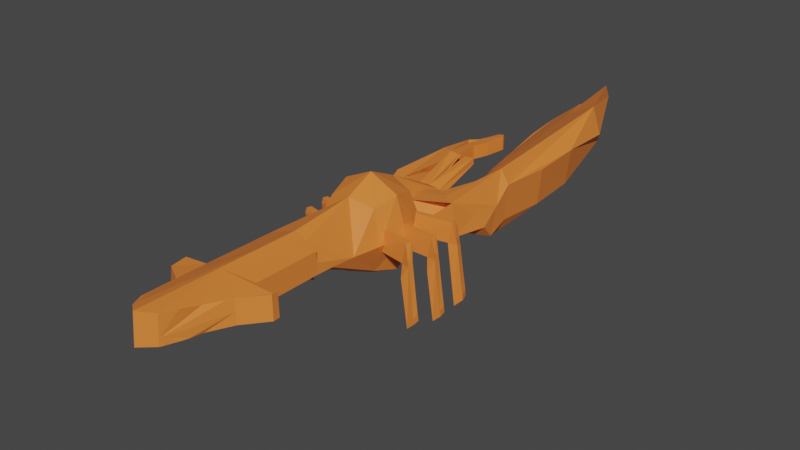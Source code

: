 # Source: pistol_shrimp.blend  (saved by Blender 3.6.13; exported with 4.5.12 LTS)
import bpy
from mathutils import Matrix  # noqa: F401  (used for matrix-valued properties, if any)

bpy.ops.wm.read_factory_settings(use_empty=True)
scene = bpy.context.scene
scene.name = 'Scene'

# ---- collections
col_collection = bpy.data.collections.new('Collection'); scene.collection.children.link(col_collection)

# ---- materials (node trees are filled in below, after node groups)
mat_material = bpy.data.materials.new('Material')
mat_material.alpha_threshold = 0.0
mat_material.use_transparent_shadow = False
mat_material.roughness = 0.5
mat_material.line_color = (0.0, 0.0, 0.0, 1.0)

# ---- material node trees
mat_material.use_nodes = True; mat_material.node_tree.nodes.clear()
_N = mat_material.node_tree.nodes; _L = mat_material.node_tree.links
n0 = _N.new('ShaderNodeOutputMaterial'); n0.name = 'Material Output'; n0.location = (300, 300)
n1 = _N.new('ShaderNodeBsdfPrincipled'); n1.name = 'Principled BSDF'; n1.location = (10, 300)
n1.distribution = 'GGX'
n1.subsurface_method = 'RANDOM_WALK_SKIN'
n1.inputs[3].default_value = 1.45
n1.inputs[27].default_value = (0.0, 0.0, 0.0, 1.0)
n1.inputs[28].default_value = 1.0
n2 = _N.new('ShaderNodeRGB'); n2.name = 'RGB'; n2.location = (-280, 280)
n2.outputs[0].default_value = (0.8276, 0.2157, 0.03693, 1.0)
_L.new(n1.outputs[0], n0.inputs[0])
_L.new(n2.outputs[0], n1.inputs[0])
n0.is_active_output = True

# ---- world
world_world = bpy.data.worlds.new('World'); scene.world = world_world
world_world.use_nodes = True; world_world.node_tree.nodes.clear()
_N = world_world.node_tree.nodes; _L = world_world.node_tree.links
n0 = _N.new('ShaderNodeOutputWorld'); n0.name = 'World Output'; n0.location = (300, 300)
n1 = _N.new('ShaderNodeBackground'); n1.name = 'Background'; n1.location = (10, 300)
n1.inputs[0].default_value = (0.05088, 0.05088, 0.05088, 1.0)
_L.new(n1.outputs[0], n0.inputs[0])
n0.is_active_output = True
world_world.color = (0.05088, 0.05088, 0.05088)
world_world.use_sun_shadow = False
world_world.sun_shadow_jitter_overblur = 0.0

# ---- meshes
me_cube = bpy.data.meshes.new('Cube')
me_cube.from_pydata([(0.3647, 0.05744, 0.3128), (0.3647, 0.05744, -0.2234), (0.3647, 0.4865, 0.3128), (0.3647, 0.4865, -0.2234), (0.1502, 0.5335, -0.2821), (0.4117, 0.272, -0.2821), (0.4117, 0.01043, 0.04472), (0.4495, 0.5335, 0.04472), (0.1502, 0.01043, 0.3715), (0.1502, 0.5335, 0.3715), (0.4117, 0.272, 0.3715), (0.1502, 0.01043, -0.2821), (0.1502, 0.272, 0.4948), (0.1502, 1.034, 0.04472), (0.1502, 0.272, -0.4054), (0.1502, -0.08822, 0.04472), (0.5103, 0.272, 0.04472), (0.7583, 1.133, 0.06573), (0.3188, 1.003, 0.04472), (0.2769, 1.019, 0.04472), (0.1502, 1.01, 0.117), (0.258, 1.01, 0.1025), (0.1793, 1.459, 0.2313), (0.173, 1.483, 0.227), (0.2707, 1.468, 0.1827), (0.2702, 1.459, 0.2425), (0.3647, 0.4865, 0.3128), (0.3647, 0.4865, -0.2234), (0.3647, 0.05744, 0.3128), (0.3647, 0.05744, -0.2234), (0.1502, 0.01043, -0.2821), (0.4117, 0.5335, 0.04472), (0.4658, 0.01043, 0.04472), (0.1502, 0.5335, 0.3715), (0.1502, 0.01043, 0.3715), (0.1502, 0.5335, -0.2821), (0.1502, -0.5924, 0.04472), (0.1502, 0.6321, 0.04472), (0.4242, -0.2439, 0.04472), (0.403, -0.4591, 0.04472), (0.3964, -0.602, 0.04472), (0.1502, -0.5684, 0.3125), (0.3774, -0.5936, 0.2273), (-0.06435, 0.05744, 0.3128), (-0.06435, 0.05744, -0.2234), (-0.06435, 0.4865, 0.3128), (-0.06435, 0.4865, -0.2234), (-0.1114, 0.272, -0.2821), (-0.1114, 0.01043, 0.04472), (-0.1492, 0.5335, 0.04472), (-0.1114, 0.272, 0.3715), (-0.21, 0.272, 0.04472), (-0.1158, 0.7878, 0.04472), (-0.01849, 1.003, 0.04472), (0.02342, 1.019, 0.04472), (0.04236, 1.01, 0.1025), (0.121, 1.459, 0.2313), (0.1273, 1.483, 0.227), (0.02961, 1.468, 0.1827), (0.03009, 1.459, 0.2425), (-0.06435, 0.4865, 0.3128), (-0.06435, 0.4865, -0.2234), (-0.06435, 0.05744, 0.3128), (-0.06435, 0.05744, -0.2234), (-0.1114, 0.5335, 0.04472), (-0.1917, 0.01043, 0.04472), (-0.1419, -0.2439, 0.04472), (-0.1357, -0.4591, 0.04472), (-0.1314, -0.5802, 0.04472), (-0.1125, -0.5717, 0.2092), (0.1489, -2.077, 0.05155), (0.4067, -1.232, 0.05155), (0.1489, -2.053, 0.3194), (0.3878, -1.224, 0.2341), (-0.1288, -1.222, 0.05155), (-0.1098, -1.214, 0.216), (0.3238, -1.786, 0.2768), (0.3333, -1.802, 0.05155), (-0.04512, -1.864, 0.05155), (-0.03565, -1.848, 0.2677), (0.2695, -1.968, 0.05155), (0.2648, -1.948, 0.2981), (0.04016, -1.997, 0.05155), (0.0449, -1.977, 0.2935), (0.3972, -1.228, 0.1428), (0.35, -1.653, 0.2554), (0.3642, -1.665, 0.05155), (0.3014, -1.885, 0.05155), (0.2943, -1.867, 0.2874), (0.2671, -1.958, 0.1748), (0.3925, -1.226, 0.1885), (0.3369, -1.719, 0.2661), (0.3488, -1.734, 0.05155), (0.2854, -1.927, 0.05155), (0.2795, -1.908, 0.2927), (0.2659, -1.953, 0.2364), (0.402, -1.23, 0.0972), (0.5939, -1.197, 0.2448), (0.6105, -1.207, 0.05155), (0.3174, -1.844, 0.05155), (0.3091, -1.827, 0.2821), (0.2683, -1.963, 0.1132), (0.4673, -1.201, 0.2395), (0.485, -1.21, 0.05155), (0.6012, -1.259, 0.2501), (0.6165, -1.27, 0.05155), (0.4455, -1.453, 0.2528), (0.4602, -1.465, 0.05155), (0.2733, -0.5972, 0.04472), (0.3869, -0.5978, 0.136), (0.2638, -0.581, 0.2699), (0.2092, -2.023, 0.05155), (0.3901, -1.225, 0.2113), (0.2068, -2.001, 0.3087), (0.1496, -1.311, 0.316), (0.3826, -0.9085, 0.2307), (0.4015, -0.917, 0.04814), (0.1496, -1.335, 0.04814), (0.3304, -1.753, 0.2714), (0.341, -1.768, 0.05155), (0.2775, -1.948, 0.05155), (0.2721, -1.928, 0.2954), (0.2653, -1.951, 0.2672), (0.3996, -1.229, 0.12), (0.3977, -1.553, 0.2541), (0.4122, -1.565, 0.05155), (0.3094, -1.865, 0.05155), (0.3017, -1.847, 0.2847), (0.2677, -1.961, 0.144), (0.3949, -1.227, 0.1657), (0.3435, -1.686, 0.2608), (0.3565, -1.699, 0.05155), (0.2934, -1.906, 0.05155), (0.2869, -1.888, 0.2901), (0.2665, -1.956, 0.2056), (0.4043, -1.231, 0.07438), (0.5306, -1.199, 0.2421), (0.5478, -1.209, 0.05155), (0.3253, -1.823, 0.05155), (0.3165, -1.806, 0.2794), (0.2689, -1.966, 0.08237), (0.6022, -1.202, 0.1482), (0.4275, -1.212, 0.2368), (0.4459, -1.221, 0.05155), (0.4762, -1.205, 0.1455), (0.5975, -1.228, 0.2474), (0.6135, -1.239, 0.05155), (0.6088, -1.264, 0.1508), (0.5233, -1.356, 0.2514), (0.5384, -1.367, 0.05155), (0.4528, -1.459, 0.1522), (0.5308, -1.362, 0.1515), (0.5392, -1.204, 0.1468), (0.6055, -1.233, 0.1495), (0.207, -0.5747, 0.2912), (0.1779, -2.027, 0.314), (0.1499, -0.9396, 0.3142), (0.3852, -1.066, 0.2324), (0.3271, -1.769, 0.2741), (0.2684, -1.938, 0.2967), (0.3739, -1.603, 0.2548), (0.298, -1.857, 0.2861), (0.3402, -1.703, 0.2634), (0.2832, -1.898, 0.2914), (0.5623, -1.198, 0.2435), (0.3128, -1.817, 0.2807), (0.4474, -1.206, 0.2381), (0.5993, -1.243, 0.2488), (0.4844, -1.404, 0.2521), (0.3206, -0.5873, 0.2486), (0.2358, -1.975, 0.3034), (0.1492, -1.682, 0.3177), (0.38, -0.7511, 0.229), (0.3337, -1.736, 0.2688), (0.2758, -1.918, 0.2941), (0.4216, -1.503, 0.2534), (0.3054, -1.837, 0.2834), (0.3467, -1.669, 0.2581), (0.2906, -1.877, 0.2887), (0.499, -1.2, 0.2408), (0.3202, -1.796, 0.2781), (0.4076, -1.218, 0.2355), (0.5957, -1.212, 0.2461), (0.5622, -1.307, 0.2508), (-0.08887, -1.529, 0.05155), (-0.07467, -1.517, 0.2418), (-0.1193, -1.218, 0.1338), (-0.067, -1.775, 0.05155), (-0.05516, -1.76, 0.2548), (-0.04039, -1.856, 0.1596), (-0.2971, -1.264, 0.05155), (-0.2806, -1.254, 0.2289), (-0.08177, -1.523, 0.1467), (-0.06108, -1.767, 0.1532), (-0.2889, -1.259, 0.1402), (-0.261, -1.429, 0.05155), (-0.2456, -1.418, 0.2354), (-0.293, -1.261, 0.0959), (-0.2847, -1.256, 0.1846), (-0.2533, -1.424, 0.1435), (0.3444, 0.9463, 0.04472), (0.4233, 0.7335, 0.04472), (0.1906, 0.7356, -0.1333), (0.3369, 0.5961, -0.1336), (0.3063, 0.5538, 0.1949), (0.2698, 0.709, 0.1875), (0.2478, 0.8279, 0.1747), (0.6864, 0.9308, 0.04405), (0.3838, 1.042, 0.04405), (0.4029, 0.7818, -0.134), (0.6048, 0.7702, -0.1343), (0.6088, 0.7182, 0.1942), (0.4805, 0.8128, 0.1869), (0.3867, 0.8892, 0.174), (0.8478, 2.574, 0.2576), (0.399, 1.321, -0.2507), (0.4271, 1.024, 0.1053), (0.7235, 1.016, -0.1029), (0.7294, 1.211, 0.3599), (0.541, 1.269, 0.1979), (0.4033, 1.31, 0.06411), (0.7446, 1.27, -0.1216), (0.6697, 1.294, -0.2584), (0.38, 1.343, -0.2516), (0.4153, 1.047, -0.02716), (0.7049, 1.137, -0.2353), (0.7946, 1.234, 0.2274), (0.8175, 2.087, -0.05768), (0.3854, 1.333, -0.06834), (0.7466, 2.607, 0.4877), (0.4547, 2.696, 0.3258), (0.2413, 2.76, 0.192), (0.7575, 2.709, 0.13), (0.6541, 2.78, 0.09406), (0.3183, 2.842, 0.04419), (0.4814, 2.731, 0.1933), (0.2136, 2.796, 0.05952), (0.8813, 2.041, 0.2914), (0.8194, 1.647, -0.08964), (0.8763, 1.607, 0.2594), (0.274, 2.064, -0.004412), (0.2968, 2.035, 0.128), (0.267, 2.078, -0.1877), (0.3169, 1.699, -0.03638), (0.3827, 1.338, -0.16), (0.3944, 1.322, -0.002117), (0.2527, 2.398, 0.16), (0.2093, 2.804, -0.03212), (0.2274, 2.778, 0.1257), (0.2197, 2.445, -0.1557), (0.2274, 2.43, 0.02755), (0.3372, 1.673, 0.09607), (0.3106, 1.711, -0.2196), (0.2705, 2.071, -0.09605), (0.2854, 2.05, 0.06181), (0.327, 1.686, 0.02985), (0.3138, 1.705, -0.128), (0.2235, 2.437, -0.06408), (0.24, 2.414, 0.09378), (0.5612, 3.201, 0.3705), (0.5729, 3.116, 0.503), (0.5309, 3.017, 0.341), (0.5175, 3.059, 0.2085), (0.425, 2.922, 0.3417), (0.422, 3.099, 0.2079), (0.4543, 2.928, 0.2092), (0.4396, 3.14, 0.07545), (0.4308, 3.119, 0.1417), (-0.1351, 0.6406, 0.04472), (-0.1194, 0.7602, 0.04472), (-0.03658, 0.7768, 0.09044), (-0.06309, 0.645, 0.1033), (-0.09474, 0.6482, -0.07129), (-0.06074, 0.7693, -0.03147), (-0.2185, 1.124, 0.07025), (-0.1065, 1.079, 0.07025), (-0.1109, 0.9944, 0.116), (-0.2321, 1.053, 0.1289), (-0.2212, 1.083, -0.04577), (-0.1122, 1.02, -0.005946), (-0.1312, 1.551, -0.008349), (0.03472, 1.534, 0.09015), (0.03392, 1.541, 0.1818), (-0.1689, 1.649, 0.1609), (-0.1494, 1.644, -0.02255), (0.03255, 1.545, 0.05124), (-0.06868, 1.595, 0.1712), (-0.05552, 1.593, 0.01552), (-0.1505, 1.962, 0.1356), (-0.2066, 1.987, 0.0659), (-0.1964, 1.988, -0.02488), (-0.1439, 1.964, 0.06262), (-0.06523, 2.071, 0.128), (-0.08534, 2.106, 0.1234), (-0.08092, 2.104, 0.04131), (-0.06217, 2.071, 0.05834), (-0.009909, 2.105, 0.1352), (0.02229, 2.129, 0.1306), (0.02075, 2.125, 0.04849), (-0.01015, 2.102, 0.06552), (-0.03679, 1.819, 0.01802), (0.03592, 1.787, 0.05375), (0.03756, 1.782, 0.1843), (-0.04702, 1.819, 0.1737), (-0.002015, 1.96, 0.02135), (0.08812, 1.927, 0.05707), (0.09016, 1.922, 0.1876), (-0.01469, 1.959, 0.1771), (0.06843, 2.141, 0.03043), (0.1317, 2.108, 0.06615), (0.1332, 2.103, 0.1967), (0.05953, 2.141, 0.1861), (0.09631, 2.148, 0.03319), (0.1217, 2.135, 0.06892), (0.1222, 2.133, 0.1995), (0.09274, 2.148, 0.1889), (-0.1655, 0.4632, 0.04472), (-0.176, 0.4184, 0.04472), (-0.1337, 0.423, -0.0706), (-0.1187, 0.4692, -0.08243), (-0.1508, 0.4642, 0.093), (-0.1607, 0.4185, 0.09539), (-0.4083, 0.6816, 0.04102), (-0.4391, 0.6473, 0.04102), (-0.3998, 0.631, -0.0743), (-0.3644, 0.6642, -0.08613), (-0.3949, 0.6753, 0.0893), (-0.4256, 0.64, 0.09169), (-0.4236, 0.7365, -0.08108), (-0.4532, 0.7022, -0.09628), (-0.3992, 0.6859, -0.1881), (-0.3634, 0.7192, -0.1821), (-0.4174, 0.7302, -0.02788), (-0.4473, 0.6949, -0.04074), (-0.4728, 0.7599, -0.5609), (-0.5025, 0.7261, -0.5415), (-0.4484, 0.6874, -0.6053), (-0.4127, 0.7178, -0.6316), (-0.4666, 0.7687, -0.509), (-0.4966, 0.7348, -0.4866), (-0.08576, 0.2586, 0.04472), (-0.07384, 0.2141, 0.04472), (-0.0387, 0.2381, -0.0706), (-0.04724, 0.2859, -0.08243), (-0.07315, 0.2664, 0.093), (-0.06038, 0.2214, 0.09539), (-0.4137, 0.2923, 0.04102), (-0.3714, 0.2964, -0.0743), (-0.3558, 0.3424, -0.08613), (-0.3879, 0.3378, 0.0893), (-0.3984, 0.2922, 0.09169), (-0.442, 0.3783, -0.08108), (-0.452, 0.3341, -0.09628), (-0.3967, 0.3451, -0.1881), (-0.3808, 0.3913, -0.1821), (-0.4336, 0.3757, -0.02788), (-0.4434, 0.3304, -0.04074), (-0.4965, 0.3757, -0.5609), (-0.5068, 0.332, -0.5415), (-0.4409, 0.3232, -0.6053), (-0.4236, 0.3669, -0.6316), (-0.4952, 0.3864, -0.509), (-0.5056, 0.3424, -0.4866), (-0.08154, 0.06033, 0.02968), (-0.06963, 0.01582, 0.02968), (-0.03449, 0.03977, -0.08565), (-0.04303, 0.08758, -0.09747), (-0.06893, 0.06811, 0.07795), (-0.05616, 0.02313, 0.08034), (-0.4095, 0.09398, 0.02598), (-0.3672, 0.09806, -0.08935), (-0.3516, 0.1441, -0.1012), (-0.3837, 0.1395, 0.07425), (-0.3942, 0.09391, 0.07664), (-0.4378, 0.18, -0.09613), (-0.4478, 0.1358, -0.1113), (-0.3925, 0.1468, -0.2032), (-0.3766, 0.193, -0.1971), (-0.4294, 0.1774, -0.04293), (-0.4392, 0.1321, -0.05578), (-0.4923, 0.1774, -0.5759), (-0.5026, 0.1337, -0.5565), (-0.4366, 0.1249, -0.6203), (-0.4194, 0.1686, -0.6467), (-0.491, 0.1881, -0.524), (-0.5014, 0.1441, -0.5017), (0.4864, 0.4385, 0.1262), (0.458, 0.4748, 0.1262), (0.4351, 0.439, 0.01087), (0.4616, 0.3984, -0.0009558), (0.4778, 0.4264, 0.1745), (0.4485, 0.4628, 0.1769), (0.8013, 0.536, 0.1225), (0.764, 0.5156, 0.007167), (0.7677, 0.4672, -0.004655), (0.7954, 0.484, 0.1708), (0.7872, 0.53, 0.1732), (0.8611, 0.4679, 0.0003902), (0.853, 0.5125, -0.01481), (0.8064, 0.4807, -0.1067), (0.8098, 0.4319, -0.1006), (0.8523, 0.467, 0.05359), (0.8436, 0.5125, 0.04073), (0.9102, 0.4916, -0.4794), (0.9025, 0.5359, -0.46), (0.8384, 0.5181, -0.5238), (0.8396, 0.4712, -0.5501), (0.9132, 0.4812, -0.4275), (0.9056, 0.5258, -0.4051), (0.4571, 0.2779, 0.08238), (0.4369, 0.3193, 0.08238), (0.407, 0.289, -0.03295), (0.4246, 0.2437, -0.04477), (0.4463, 0.2678, 0.1307), (0.4251, 0.3095, 0.133), (0.7854, 0.308, 0.07868), (0.7447, 0.2958, -0.03665), (0.7383, 0.2477, -0.04847), (0.7689, 0.2584, 0.127), (0.7704, 0.3051, 0.1293), (0.8298, 0.229, -0.04343), (0.8311, 0.2743, -0.05863), (0.7789, 0.2528, -0.1505), (0.7722, 0.2044, -0.1444), (0.821, 0.23, 0.009773), (0.8219, 0.2762, -0.003083), (0.8827, 0.242, -0.5232), (0.8844, 0.2869, -0.5038), (0.818, 0.2828, -0.5676), (0.8095, 0.2367, -0.594), (0.8835, 0.2313, -0.4713), (0.8853, 0.2765, -0.449), (0.4059, 0.09524, 0.1026), (0.3928, 0.1394, 0.1026), (0.3583, 0.1145, -0.01273), (0.3682, 0.06697, -0.02456), (0.3935, 0.08713, 0.1509), (0.3796, 0.1318, 0.1533), (0.7347, 0.07033, 0.09889), (0.6925, 0.06513, -0.01643), (0.6781, 0.01872, -0.02825), (0.7101, 0.02416, 0.1472), (0.7193, 0.07, 0.1496), (0.7653, -0.01492, -0.02321), (0.7741, 0.02957, -0.03841), (0.719, 0.01707, -0.1303), (0.7044, -0.02955, -0.1242), (0.7568, -0.01249, 0.02999), (0.7654, 0.03298, 0.01713), (0.8196, -0.01087, -0.503), (0.8288, 0.03309, -0.4836), (0.7626, 0.04011, -0.5474), (0.7465, -0.003971, -0.5737), (0.8186, -0.02161, -0.4511), (0.8279, 0.02267, -0.4287)], [(343, 340), (340, 344), (366, 363), (363, 367), (389, 386), (386, 390), (412, 409), (409, 413), (435, 432), (432, 436)], [(0, 10, 12, 8), (10, 2, 9, 12), (21, 19, 24, 25), (4, 13, 19, 18, 200, 202, 203, 201, 7, 3), (3, 5, 14, 4), (5, 1, 11, 14), (1, 6, 15, 11), (6, 0, 8, 15), (3, 7, 16, 5), (7, 2, 10, 16), (16, 10, 0, 6), (5, 16, 6, 1), (19, 21, 20, 9, 2, 7, 201, 204, 205, 206, 200, 18), (23, 22, 25, 24), (13, 20, 22, 23), (20, 21, 25, 22), (19, 13, 23, 24), (26, 33, 12, 10), (10, 12, 34, 28), (30, 29, 32, 38, 39, 40, 108, 36), (29, 30, 14, 5), (5, 14, 35, 27), (27, 35, 37, 31), (31, 37, 33, 26), (29, 5, 16, 32), (32, 16, 10, 28), (16, 31, 26, 10), (5, 27, 31, 16), (109, 110, 169, 42), (43, 8, 12, 50), (50, 12, 9, 45), (55, 59, 58, 54), (4, 46, 49, 268, 272, 273, 269, 52, 53, 54, 13), (46, 4, 14, 47), (47, 14, 11, 44), (44, 11, 15, 48), (48, 15, 8, 43), (46, 47, 51, 317, 318, 319, 316, 49), (49, 316, 320, 321, 317, 51, 50, 45), (51, 48, 43, 50), (47, 44, 48, 51), (54, 53, 52, 269, 270, 271, 268, 49, 45, 9, 20, 55), (57, 58, 59, 56), (13, 57, 56, 20), (20, 56, 59, 55), (54, 58, 57, 13), (60, 50, 12, 33), (50, 62, 34, 12), (40, 109, 42, 172, 115, 157, 73, 112, 90, 129, 84, 123, 96, 135, 71, 116), (30, 36, 68, 67, 66, 65, 63), (63, 47, 14, 30), (47, 61, 35, 14), (61, 64, 37, 35), (64, 60, 33, 37), (63, 65, 51, 47), (65, 62, 50, 51), (51, 50, 60, 64), (47, 51, 64, 61), (68, 69, 41, 34, 62, 65, 66, 67), (41, 69, 75, 191, 196, 185, 188, 79, 83, 72, 171, 114, 156), (194, 186, 74, 190, 197), (153, 146, 98, 141), (36, 108, 40, 116, 71, 143, 103, 137, 98, 146, 105, 149, 107, 125, 86, 131, 92, 119, 77, 138, 99, 126, 87, 132, 93, 120, 80, 111, 70, 117), (68, 36, 117, 70, 82, 78, 187, 184, 195, 190, 74), (42, 169, 110, 154, 41, 156, 114, 171, 72, 155, 113, 170, 81, 159, 121, 174, 94, 163, 133, 178, 88, 161, 127, 176, 100, 165, 139, 180, 76, 158, 118, 173, 91, 162, 130, 177, 85, 160, 124, 175, 106, 168, 148, 183, 104, 167, 145, 182, 97, 164, 136, 179, 102, 166, 142, 181, 73, 157, 115, 172), (69, 68, 74, 186, 75), (83, 79, 189, 78, 82), (72, 83, 82, 70), (72, 70, 111, 80, 140, 101, 128, 89, 134, 95, 122, 81, 170, 113, 155), (152, 137, 103, 144), (102, 144, 103, 143, 71, 135, 96, 123, 84, 129, 90, 112, 73, 181, 142, 166), (151, 149, 105, 147), (81, 122, 95, 134, 89, 128, 101, 140, 80, 120, 93, 132, 87, 126, 99, 138, 77, 119, 92, 131, 86, 125, 107, 150, 106, 175, 124, 160, 85, 177, 130, 162, 91, 173, 118, 158, 76, 180, 139, 165, 100, 176, 127, 161, 88, 178, 133, 163, 94, 174, 121, 159), (148, 151, 147, 104, 183), (106, 150, 151, 148, 168), (150, 107, 149, 151), (136, 152, 144, 102, 179), (97, 141, 152, 136, 164), (141, 98, 137, 152), (145, 153, 141, 97, 182), (104, 147, 153, 145, 167), (147, 105, 146, 153), (40, 39, 38, 32, 28, 34, 41, 154, 110, 109), (193, 192, 184, 187), (189, 193, 187, 78), (79, 188, 193, 189), (188, 185, 192, 193), (199, 194, 197), (196, 191, 198), (191, 75, 186, 194, 198), (196, 198, 199), (199, 198, 194), (185, 196, 199, 192), (199, 197, 195), (195, 197, 190), (192, 199, 195, 184), (212, 211, 218, 219), (205, 204, 211, 212), (200, 206, 213, 208), (208, 213, 220, 215), (201, 203, 210, 207), (202, 200, 208, 209), (206, 205, 212, 213), (204, 201, 207, 211), (203, 202, 209, 210), (217, 216, 224, 225), (218, 17, 221, 226), (207, 210, 217, 17), (209, 208, 215, 216), (213, 212, 219, 220), (211, 207, 17, 218), (210, 209, 216, 217), (221, 225, 224, 223, 222), (237, 227, 232, 214), (244, 245, 228), (221, 222, 233, 232, 227, 238), (17, 217, 225, 221), (216, 215, 223, 224), (258, 246, 231, 248), (203, 210, 207, 211, 7), (211, 207, 210, 203, 7, 204), (224, 209, 210, 217, 225), (234, 247, 236, 235, 214, 232, 233), (214, 235, 262, 259), (236, 248, 267, 266), (219, 218, 229, 230), (222, 223, 252, 242, 249, 234, 233), (257, 250, 236, 247), (218, 226, 239, 237, 214, 229), (220, 219, 230, 231, 246, 241, 251), (239, 238, 227, 237), (226, 221, 238, 239), (256, 243, 240, 253), (255, 251, 241, 254), (243, 255, 254, 240), (228, 245, 255, 243), (245, 220, 251, 255), (252, 256, 253, 242), (223, 244, 256, 252), (244, 228, 243, 256), (249, 257, 247, 234), (242, 253, 257, 249), (253, 240, 250, 257), (250, 258, 248, 236), (240, 254, 258, 250), (254, 241, 246, 258), (215, 220, 245, 244, 223), (261, 260, 259, 262), (229, 214, 259, 260), (230, 229, 260, 261), (235, 230, 261, 262), (264, 263, 265, 266, 267), (235, 236, 266, 265), (248, 231, 264, 267), (230, 235, 265, 263), (231, 230, 263, 264), (278, 274, 280, 284), (269, 273, 279, 275), (270, 269, 275, 276), (275, 279, 285, 281), (272, 268, 274, 278), (271, 270, 276, 277), (273, 272, 278, 279), (268, 271, 277, 274), (280, 283, 286, 282, 281), (281, 285, 287, 284, 280), (277, 276, 282, 286, 283), (279, 278, 284, 287, 285), (274, 277, 283, 280), (276, 275, 281, 282), (277, 283, 280, 284, 278), (279, 275, 276, 270, 273), (282, 276, 279, 285), (279, 276, 282, 281, 285), (287, 286, 303, 300), (283, 284, 280), (285, 281, 282), (291, 290, 294, 295), (287, 284, 290, 291), (284, 283, 289, 290), (286, 287, 291, 288), (283, 286, 288, 289), (292, 295, 299, 296), (289, 288, 292, 293), (288, 291, 295, 292), (290, 289, 293, 294), (296, 299, 298, 297), (294, 293, 297, 298), (295, 294, 298, 299), (293, 292, 296, 297), (300, 303, 307, 304), (286, 282, 302, 303), (282, 285, 301, 302), (285, 287, 300, 301), (307, 306, 310, 311), (302, 301, 305, 306), (303, 302, 306, 307), (301, 300, 304, 305), (308, 311, 315, 312), (305, 304, 308, 309), (304, 307, 311, 308), (306, 305, 309, 310), (314, 313, 312, 315), (310, 309, 313, 314), (311, 310, 314, 315), (309, 308, 312, 313), (322, 325, 331, 328), (318, 317, 323, 324), (316, 319, 325, 322), (323, 327, 333, 329), (320, 316, 322, 326), (321, 320, 326, 327), (319, 318, 324, 325), (317, 321, 327, 323), (328, 331, 337, 334), (329, 333, 339, 335), (324, 323, 329, 330), (326, 322, 328, 332), (327, 326, 332, 333), (325, 324, 330, 331), (334, 337, 336, 335), (335, 339, 338, 334), (330, 329, 335, 336), (332, 328, 334, 338), (333, 332, 338, 339), (331, 330, 336, 337), (342, 341, 346, 347), (346, 350, 356, 352), (345, 344, 349, 350), (343, 342, 347, 348), (341, 345, 350, 346), (351, 354, 360, 357), (352, 356, 362, 358), (347, 346, 352, 353), (350, 349, 355, 356), (348, 347, 353, 354), (357, 360, 359, 358), (358, 362, 361, 357), (353, 352, 358, 359), (355, 351, 357, 361), (356, 355, 361, 362), (354, 353, 359, 360), (365, 364, 369, 370), (369, 373, 379, 375), (368, 367, 372, 373), (366, 365, 370, 371), (364, 368, 373, 369), (374, 377, 383, 380), (375, 379, 385, 381), (370, 369, 375, 376), (373, 372, 378, 379), (371, 370, 376, 377), (380, 383, 382, 381), (381, 385, 384, 380), (376, 375, 381, 382), (378, 374, 380, 384), (379, 378, 384, 385), (377, 376, 382, 383), (388, 387, 392, 393), (392, 396, 402, 398), (391, 390, 395, 396), (389, 388, 393, 394), (387, 391, 396, 392), (397, 400, 406, 403), (398, 402, 408, 404), (393, 392, 398, 399), (396, 395, 401, 402), (394, 393, 399, 400), (403, 406, 405, 404), (404, 408, 407, 403), (399, 398, 404, 405), (401, 397, 403, 407), (402, 401, 407, 408), (400, 399, 405, 406), (411, 410, 415, 416), (415, 419, 425, 421), (414, 413, 418, 419), (412, 411, 416, 417), (410, 414, 419, 415), (420, 423, 429, 426), (421, 425, 431, 427), (416, 415, 421, 422), (419, 418, 424, 425), (417, 416, 422, 423), (426, 429, 428, 427), (427, 431, 430, 426), (422, 421, 427, 428), (424, 420, 426, 430), (425, 424, 430, 431), (423, 422, 428, 429), (434, 433, 438, 439), (438, 442, 448, 444), (437, 436, 441, 442), (435, 434, 439, 440), (433, 437, 442, 438), (443, 446, 452, 449), (444, 448, 454, 450), (439, 438, 444, 445), (442, 441, 447, 448), (440, 439, 445, 446), (449, 452, 451, 450), (450, 454, 453, 449), (445, 444, 450, 451), (447, 443, 449, 453), (448, 447, 453, 454), (446, 445, 451, 452), (320, 319, 325, 322, 326), (351, 348, 354), (349, 348, 351), (343, 348, 349, 344), (377, 374, 378, 372, 371), (366, 371, 372, 367), (446, 443, 447, 441, 440), (435, 440, 441, 436), (423, 420, 424, 418, 417), (412, 417, 418, 413), (400, 397, 401, 395, 394), (389, 394, 395, 390)])
_uv = me_cube.uv_layers.new(name='UVMap')
_uv.uv.foreach_set('vector', [0.625, 0.5, 0.75, 0.5, 0.75, 0.625, 0.625, 0.625, 0.75, 0.5, 0.875, 0.5, 0.875, 0.625, 0.75, 0.625, 0.5219, 0.1462, 0.5, 0.1406, 0.5, 0.1406, 0.5219, 0.1462, 0.375, 0.125, 0.5, 0.125, 0.5, 0.1406, 0.5, 0.1562, 0.5, 0.1645, 0.4331, 0.1384, 0.4309, 0.2058, 0.5, 0.2009, 0.5, 0.25, 0.375, 0.25, 0.125, 0.5, 0.25, 0.5, 0.25, 0.625, 0.125, 0.625, 0.25, 0.5, 0.375, 0.5, 0.375, 0.625, 0.25, 0.625, 0.375, 0.5, 0.5, 0.5, 0.5, 0.625, 0.375, 0.625, 0.5, 0.5, 0.625, 0.5, 0.625, 0.625, 0.5, 0.625, 0.375, 0.25, 0.5, 0.25, 0.5, 0.375, 0.375, 0.375, 0.5, 0.25, 0.625, 0.25, 0.625, 0.375, 0.5, 0.375, 0.5, 0.375, 0.625, 0.375, 0.625, 0.5, 0.5, 0.5, 0.375, 0.375, 0.5, 0.375, 0.5, 0.5, 0.375, 0.5, 0.5, 0.1406, 0.5219, 0.1462, 0.5358, 0.125, 0.625, 0.125, 0.625, 0.25, 0.5, 0.25, 0.5, 0.2009, 0.5833, 0.2104, 0.5595, 0.1681, 0.5475, 0.1508, 0.5, 0.1645, 0.5, 0.1562, 0.5, 0.125, 0.5358, 0.125, 0.5219, 0.1462, 0.5, 0.1406, 0.0, 0.0, 0.0, 0.0, 0.0, 0.0, 0.0, 0.0, 0.5358, 0.125, 0.5219, 0.1462, 0.5219, 0.1462, 0.5358, 0.125, 0.5, 0.1406, 0.5, 0.125, 0.5, 0.125, 0.5, 0.1406, 0.625, 0.5, 0.625, 0.625, 0.75, 0.625, 0.75, 0.5, 0.75, 0.5, 0.75, 0.625, 0.875, 0.625, 0.875, 0.5, 0.375, 0.125, 0.375, 0.25, 0.5, 0.25, 0.5, 0.1875, 0.5, 0.1562, 0.5, 0.1406, 0.5, 0.1328, 0.5, 0.125, 0.125, 0.5, 0.125, 0.625, 0.25, 0.625, 0.25, 0.5, 0.25, 0.5, 0.25, 0.625, 0.375, 0.625, 0.375, 0.5, 0.375, 0.5, 0.375, 0.625, 0.5, 0.625, 0.5, 0.5, 0.5, 0.5, 0.5, 0.625, 0.625, 0.625, 0.625, 0.5, 0.375, 0.25, 0.375, 0.375, 0.5, 0.375, 0.5, 0.25, 0.5, 0.25, 0.5, 0.375, 0.625, 0.375, 0.625, 0.25, 0.5, 0.375, 0.5, 0.5, 0.625, 0.5, 0.625, 0.375, 0.375, 0.375, 0.375, 0.5, 0.5, 0.5, 0.5, 0.375, 0.5109, 0.1434, 0.5288, 0.1356, 0.5254, 0.1409, 0.5219, 0.1462, 0.625, 0.5, 0.625, 0.625, 0.75, 0.625, 0.75, 0.5, 0.75, 0.5, 0.75, 0.625, 0.875, 0.625, 0.875, 0.5, 0.5219, 0.1462, 0.5219, 0.1462, 0.5, 0.1406, 0.5, 0.1406, 0.375, 0.125, 0.375, 0.25, 0.5, 0.25, 0.5, 0.2237, 0.4693, 0.2111, 0.4797, 0.182, 0.5, 0.1943, 0.5, 0.1875, 0.5, 0.1562, 0.5, 0.1406, 0.5, 0.125, 0.125, 0.5, 0.125, 0.625, 0.25, 0.625, 0.25, 0.5, 0.25, 0.5, 0.25, 0.625, 0.375, 0.625, 0.375, 0.5, 0.375, 0.5, 0.375, 0.625, 0.5, 0.625, 0.5, 0.5, 0.5, 0.5, 0.5, 0.625, 0.625, 0.625, 0.625, 0.5, 0.375, 0.25, 0.375, 0.375, 0.5, 0.375, 0.5, 0.305, 0.4496, 0.2967, 0.4425, 0.2719, 0.5, 0.2836, 0.5, 0.25, 0.5, 0.25, 0.5, 0.2836, 0.5209, 0.2806, 0.5214, 0.3029, 0.5, 0.305, 0.5, 0.375, 0.625, 0.375, 0.625, 0.25, 0.5, 0.375, 0.5, 0.5, 0.625, 0.5, 0.625, 0.375, 0.375, 0.375, 0.375, 0.5, 0.5, 0.5, 0.5, 0.375, 0.5, 0.1406, 0.5, 0.1562, 0.5, 0.1875, 0.5, 0.1943, 0.5236, 0.1782, 0.5317, 0.2066, 0.5, 0.2237, 0.5, 0.25, 0.625, 0.25, 0.625, 0.125, 0.5358, 0.125, 0.5219, 0.1462, 0.5, 0.125, 0.5, 0.1406, 0.5219, 0.1462, 0.5358, 0.125, 0.0, 0.0, 0.0, 0.0, 0.0, 0.0, 0.0, 0.0, 0.5358, 0.125, 0.5358, 0.125, 0.5219, 0.1462, 0.5219, 0.1462, 0.5, 0.1406, 0.5, 0.1406, 0.5, 0.125, 0.5, 0.125, 0.625, 0.5, 0.75, 0.5, 0.75, 0.625, 0.625, 0.625, 0.75, 0.5, 0.875, 0.5, 0.875, 0.625, 0.75, 0.625, 0.5, 0.1406, 0.5109, 0.1434, 0.5219, 0.1462, 0.5219, 0.1462, 0.5219, 0.1462, 0.5219, 0.1462, 0.5219, 0.1462, 0.5191, 0.1455, 0.5164, 0.1448, 0.5137, 0.1441, 0.5109, 0.1434, 0.5082, 0.1427, 0.5055, 0.142, 0.5027, 0.1413, 0.5, 0.1406, 0.5, 0.1406, 0.375, 0.125, 0.5, 0.125, 0.5, 0.1406, 0.5, 0.1562, 0.5, 0.1875, 0.5, 0.25, 0.375, 0.25, 0.125, 0.5, 0.25, 0.5, 0.25, 0.625, 0.125, 0.625, 0.25, 0.5, 0.375, 0.5, 0.375, 0.625, 0.25, 0.625, 0.375, 0.5, 0.5, 0.5, 0.5, 0.625, 0.375, 0.625, 0.5, 0.5, 0.625, 0.5, 0.625, 0.625, 0.5, 0.625, 0.375, 0.25, 0.5, 0.25, 0.5, 0.375, 0.375, 0.375, 0.5, 0.25, 0.625, 0.25, 0.625, 0.375, 0.5, 0.375, 0.5, 0.375, 0.625, 0.375, 0.625, 0.5, 0.5, 0.5, 0.375, 0.375, 0.5, 0.375, 0.5, 0.5, 0.375, 0.5, 0.5, 0.1406, 0.5219, 0.1462, 0.5358, 0.125, 0.625, 0.125, 0.625, 0.25, 0.5, 0.25, 0.5, 0.1875, 0.5, 0.1562, 0.5358, 0.125, 0.5219, 0.1462, 0.5219, 0.1462, 0.5236, 0.1436, 0.5245, 0.1422, 0.5254, 0.1409, 0.5271, 0.1383, 0.5288, 0.1356, 0.5323, 0.1303, 0.5358, 0.125, 0.5358, 0.125, 0.5358, 0.125, 0.5358, 0.125, 0.5118, 0.1411, 0.5109, 0.1434, 0.5, 0.1406, 0.5, 0.1387, 0.5059, 0.1399, 0.512, 0.1405, 0.5, 0.1382, 0.5, 0.1387, 0.5118, 0.1411, 0.5, 0.125, 0.5, 0.1328, 0.5, 0.1406, 0.5, 0.1406, 0.5, 0.1406, 0.5, 0.1401, 0.5, 0.1396, 0.5, 0.1392, 0.5, 0.1387, 0.5, 0.1382, 0.5, 0.1377, 0.5, 0.1375, 0.5, 0.1372, 0.5, 0.137, 0.5, 0.1367, 0.5, 0.1357, 0.5, 0.1348, 0.5, 0.1338, 0.5, 0.1328, 0.5, 0.1323, 0.5, 0.1318, 0.5, 0.1313, 0.5, 0.1309, 0.5, 0.1304, 0.5, 0.1299, 0.5, 0.1294, 0.5, 0.1289, 0.5, 0.127, 0.5, 0.125, 0.5, 0.125, 0.5, 0.1406, 0.5, 0.125, 0.5, 0.125, 0.5, 0.125, 0.5, 0.1289, 0.5, 0.1328, 0.5, 0.1348, 0.5, 0.1367, 0.5, 0.1377, 0.5, 0.1387, 0.5, 0.1406, 0.5219, 0.1462, 0.5254, 0.1409, 0.5288, 0.1356, 0.5323, 0.1303, 0.5358, 0.125, 0.5358, 0.125, 0.5358, 0.125, 0.5358, 0.125, 0.5358, 0.125, 0.5349, 0.1263, 0.534, 0.1277, 0.5332, 0.129, 0.5323, 0.1303, 0.5321, 0.1306, 0.5319, 0.131, 0.5317, 0.1313, 0.5314, 0.1316, 0.5312, 0.132, 0.531, 0.1323, 0.5308, 0.1326, 0.5306, 0.133, 0.5304, 0.1333, 0.5301, 0.1336, 0.5299, 0.1339, 0.5297, 0.1343, 0.5295, 0.1346, 0.5293, 0.1349, 0.529, 0.1353, 0.5288, 0.1356, 0.5284, 0.1363, 0.528, 0.1369, 0.5275, 0.1376, 0.5271, 0.1383, 0.5267, 0.1389, 0.5262, 0.1396, 0.5258, 0.1402, 0.5254, 0.1409, 0.5253, 0.1411, 0.5251, 0.1412, 0.525, 0.1414, 0.5249, 0.1416, 0.5248, 0.1417, 0.5247, 0.1419, 0.5246, 0.1421, 0.5245, 0.1422, 0.5243, 0.1426, 0.5241, 0.1429, 0.5238, 0.1432, 0.5236, 0.1436, 0.5234, 0.1439, 0.5232, 0.1442, 0.523, 0.1445, 0.5228, 0.1449, 0.5225, 0.1452, 0.5223, 0.1455, 0.5221, 0.1459, 0.5219, 0.1462, 0.5219, 0.1462, 0.5219, 0.1462, 0.5219, 0.1462, 0.5219, 0.1462, 0.5, 0.1406, 0.5, 0.1406, 0.5109, 0.1434, 0.5219, 0.1462, 0.5323, 0.1303, 0.5288, 0.1356, 0.5144, 0.1342, 0.5, 0.1328, 0.5, 0.1289, 0.5358, 0.125, 0.5323, 0.1303, 0.5, 0.1289, 0.5, 0.125, 0.5358, 0.125, 0.5, 0.125, 0.5, 0.127, 0.5, 0.1289, 0.504, 0.1291, 0.5081, 0.1293, 0.5121, 0.1294, 0.5162, 0.1296, 0.5202, 0.1298, 0.5242, 0.13, 0.5283, 0.1301, 0.5323, 0.1303, 0.5332, 0.129, 0.534, 0.1277, 0.5349, 0.1263, 0.5116, 0.1417, 0.5, 0.1392, 0.5, 0.1396, 0.5114, 0.1423, 0.5228, 0.1449, 0.5114, 0.1423, 0.5, 0.1396, 0.5, 0.1401, 0.5, 0.1406, 0.5027, 0.1413, 0.5055, 0.142, 0.5082, 0.1427, 0.5109, 0.1434, 0.5137, 0.1441, 0.5164, 0.1448, 0.5191, 0.1455, 0.5219, 0.1462, 0.5221, 0.1459, 0.5223, 0.1455, 0.5225, 0.1452, 0.5124, 0.1397, 0.5, 0.1375, 0.5, 0.1377, 0.5122, 0.14, 0.5323, 0.1303, 0.5283, 0.1301, 0.5242, 0.13, 0.5202, 0.1298, 0.5162, 0.1296, 0.5121, 0.1294, 0.5081, 0.1293, 0.504, 0.1291, 0.5, 0.1289, 0.5, 0.1294, 0.5, 0.1299, 0.5, 0.1304, 0.5, 0.1309, 0.5, 0.1313, 0.5, 0.1318, 0.5, 0.1323, 0.5, 0.1328, 0.5, 0.1338, 0.5, 0.1348, 0.5, 0.1357, 0.5, 0.1367, 0.5, 0.137, 0.5, 0.1372, 0.5125, 0.1394, 0.5249, 0.1416, 0.525, 0.1414, 0.5251, 0.1412, 0.5253, 0.1411, 0.5254, 0.1409, 0.5258, 0.1402, 0.5262, 0.1396, 0.5267, 0.1389, 0.5271, 0.1383, 0.5275, 0.1376, 0.528, 0.1369, 0.5284, 0.1363, 0.5288, 0.1356, 0.529, 0.1353, 0.5293, 0.1349, 0.5295, 0.1346, 0.5297, 0.1343, 0.5299, 0.1339, 0.5301, 0.1336, 0.5304, 0.1333, 0.5306, 0.133, 0.5308, 0.1326, 0.531, 0.1323, 0.5312, 0.132, 0.5314, 0.1316, 0.5317, 0.1313, 0.5319, 0.131, 0.5321, 0.1306, 0.5247, 0.1419, 0.5124, 0.1397, 0.5122, 0.14, 0.5245, 0.1422, 0.5246, 0.1421, 0.5249, 0.1416, 0.5125, 0.1394, 0.5124, 0.1397, 0.5247, 0.1419, 0.5248, 0.1417, 0.5125, 0.1394, 0.5, 0.1372, 0.5, 0.1375, 0.5124, 0.1397, 0.5232, 0.1442, 0.5116, 0.1417, 0.5114, 0.1423, 0.5228, 0.1449, 0.523, 0.1445, 0.5236, 0.1436, 0.5118, 0.1411, 0.5116, 0.1417, 0.5232, 0.1442, 0.5234, 0.1439, 0.5118, 0.1411, 0.5, 0.1387, 0.5, 0.1392, 0.5116, 0.1417, 0.5241, 0.1429, 0.512, 0.1405, 0.5118, 0.1411, 0.5236, 0.1436, 0.5238, 0.1432, 0.5245, 0.1422, 0.5122, 0.14, 0.512, 0.1405, 0.5241, 0.1429, 0.5243, 0.1426, 0.5122, 0.14, 0.5, 0.1377, 0.5, 0.1382, 0.512, 0.1405, 0.5, 0.1406, 0.5, 0.1562, 0.5, 0.1875, 0.5, 0.25, 0.625, 0.25, 0.625, 0.125, 0.5358, 0.125, 0.5323, 0.1303, 0.5288, 0.1356, 0.5109, 0.1434, 0.5135, 0.1365, 0.5127, 0.1388, 0.5, 0.1367, 0.5, 0.1348, 0.5144, 0.1342, 0.5135, 0.1365, 0.5, 0.1348, 0.5, 0.1328, 0.5288, 0.1356, 0.5271, 0.1383, 0.5135, 0.1365, 0.5144, 0.1342, 0.5271, 0.1383, 0.5254, 0.1409, 0.5127, 0.1388, 0.5135, 0.1365, 0.5122, 0.14, 0.5118, 0.1411, 0.5059, 0.1399, 0.5245, 0.1422, 0.5236, 0.1436, 0.5177, 0.1423, 0.5236, 0.1436, 0.5219, 0.1462, 0.5109, 0.1434, 0.5118, 0.1411, 0.5177, 0.1423, 0.5245, 0.1422, 0.5177, 0.1423, 0.5122, 0.14, 0.5122, 0.14, 0.5177, 0.1423, 0.5118, 0.1411, 0.5254, 0.1409, 0.5245, 0.1422, 0.5122, 0.14, 0.5127, 0.1388, 0.5122, 0.14, 0.5059, 0.1399, 0.5, 0.1377, 0.5, 0.1377, 0.5059, 0.1399, 0.5, 0.1387, 0.5127, 0.1388, 0.5122, 0.14, 0.5, 0.1377, 0.5, 0.1367, 0.5595, 0.1681, 0.5833, 0.2104, 0.5833, 0.2104, 0.5595, 0.1681, 0.5595, 0.1681, 0.5833, 0.2104, 0.5833, 0.2104, 0.5595, 0.1681, 0.5, 0.1645, 0.5475, 0.1508, 0.5475, 0.1508, 0.5, 0.1645, 0.5, 0.1645, 0.5475, 0.1508, 0.5475, 0.1508, 0.5, 0.1645, 0.5, 0.2009, 0.4309, 0.2058, 0.4309, 0.2058, 0.5, 0.2009, 0.4331, 0.1384, 0.5, 0.1645, 0.5, 0.1645, 0.4331, 0.1384, 0.5475, 0.1508, 0.5595, 0.1681, 0.5595, 0.1681, 0.5475, 0.1508, 0.5833, 0.2104, 0.5, 0.2009, 0.5, 0.2009, 0.5833, 0.2104, 0.4309, 0.2058, 0.4331, 0.1384, 0.4331, 0.1384, 0.4309, 0.2058, 0.4309, 0.2058, 0.4331, 0.1384, 0.4331, 0.1384, 0.4309, 0.2058, 0.5833, 0.2104, 0.5, 0.2009, 0.5, 0.2009, 0.5833, 0.2104, 0.5, 0.2009, 0.4309, 0.2058, 0.4309, 0.2058, 0.5, 0.2009, 0.4331, 0.1384, 0.5, 0.1645, 0.5, 0.1645, 0.4331, 0.1384, 0.5475, 0.1508, 0.5595, 0.1681, 0.5595, 0.1681, 0.5475, 0.1508, 0.5833, 0.2104, 0.5, 0.2009, 0.5, 0.2009, 0.5833, 0.2104, 0.4309, 0.2058, 0.4331, 0.1384, 0.4331, 0.1384, 0.4309, 0.2058, 0.5, 0.2009, 0.4309, 0.2058, 0.4331, 0.1384, 0.5, 0.1645, 0.5, 0.1875, 0.5833, 0.2104, 0.5, 0.2009, 0.5, 0.2009, 0.5833, 0.2104, 0.5238, 0.1576, 0.5475, 0.1508, 0.5475, 0.1508, 0.5, 0.2009, 0.5, 0.1875, 0.5, 0.1875, 0.5, 0.2009, 0.5, 0.2009, 0.5, 0.2009, 0.5, 0.2009, 0.4309, 0.2058, 0.4309, 0.2058, 0.5, 0.2009, 0.4331, 0.1384, 0.5, 0.1645, 0.5, 0.1645, 0.4331, 0.1384, 0.5475, 0.1508, 0.5475, 0.1508, 0.5475, 0.1508, 0.5475, 0.1508, 0.0, 0.0, 0.0, 0.0, 0.0, 0.0, 0.0, 0.0, 0.0, 0.0, 0.5833, 0.2104, 0.5, 0.2009, 0.4309, 0.2058, 0.4309, 0.2058, 0.0, 0.0, 0.5833, 0.2104, 0.0, 0.0, 0.0, 0.0, 0.0, 0.0, 0.0, 0.0, 0.0, 0.0, 0.5, 0.1645, 0.5238, 0.1576, 0.5475, 0.1508, 0.5595, 0.1681, 0.5833, 0.2104, 0.5, 0.2009, 0.5, 0.1875, 0.5833, 0.2104, 0.5595, 0.1681, 0.5595, 0.1681, 0.5833, 0.2104, 0.5475, 0.1508, 0.5475, 0.1508, 0.5475, 0.1508, 0.5475, 0.1508, 0.5595, 0.1681, 0.5833, 0.2104, 0.5833, 0.2104, 0.5595, 0.1681, 0.5, 0.1875, 0.5, 0.1645, 0.5, 0.1645, 0.5, 0.1645, 0.5, 0.1645, 0.5, 0.1645, 0.5, 0.1875, 0.5238, 0.1576, 0.5475, 0.1508, 0.5475, 0.1508, 0.5238, 0.1576, 0.5833, 0.2104, 0.5833, 0.2104, 0.5833, 0.2104, 0.5833, 0.2104, 0.5833, 0.2104, 0.5833, 0.2104, 0.5475, 0.1508, 0.5595, 0.1681, 0.5595, 0.1681, 0.5475, 0.1508, 0.5475, 0.1508, 0.5475, 0.1508, 0.5475, 0.1508, 0.5833, 0.2104, 0.5, 0.2009, 0.5, 0.2009, 0.5833, 0.2104, 0.5833, 0.2104, 0.5, 0.2009, 0.5, 0.2009, 0.5833, 0.2104, 0.5238, 0.1576, 0.5475, 0.1508, 0.5475, 0.1508, 0.5238, 0.1576, 0.5475, 0.1508, 0.5475, 0.1508, 0.5475, 0.1508, 0.5475, 0.1508, 0.5475, 0.1508, 0.5475, 0.1508, 0.5475, 0.1508, 0.5475, 0.1508, 0.5475, 0.1508, 0.5475, 0.1508, 0.5475, 0.1508, 0.5475, 0.1508, 0.5475, 0.1508, 0.5475, 0.1508, 0.5475, 0.1508, 0.5475, 0.1508, 0.5, 0.1645, 0.5238, 0.1576, 0.5238, 0.1576, 0.5, 0.1645, 0.5, 0.1645, 0.5238, 0.1576, 0.5238, 0.1576, 0.5, 0.1645, 0.5238, 0.1576, 0.5475, 0.1508, 0.5475, 0.1508, 0.5238, 0.1576, 0.5, 0.1645, 0.5238, 0.1576, 0.5238, 0.1576, 0.5, 0.1645, 0.5, 0.1645, 0.5238, 0.1576, 0.5238, 0.1576, 0.5, 0.1645, 0.5238, 0.1576, 0.5475, 0.1508, 0.5475, 0.1508, 0.5238, 0.1576, 0.5475, 0.1508, 0.5475, 0.1508, 0.5475, 0.1508, 0.5475, 0.1508, 0.5475, 0.1508, 0.5475, 0.1508, 0.5475, 0.1508, 0.5475, 0.1508, 0.5475, 0.1508, 0.5475, 0.1508, 0.5475, 0.1508, 0.5475, 0.1508, 0.5, 0.1645, 0.5475, 0.1508, 0.5475, 0.1508, 0.5238, 0.1576, 0.5, 0.1645, 0.5595, 0.1681, 0.5833, 0.2104, 0.5833, 0.2104, 0.5595, 0.1681, 0.5833, 0.2104, 0.5833, 0.2104, 0.5833, 0.2104, 0.5833, 0.2104, 0.5595, 0.1681, 0.5833, 0.2104, 0.5833, 0.2104, 0.5595, 0.1681, 0.5595, 0.1681, 0.5595, 0.1681, 0.5595, 0.1681, 0.5595, 0.1681, 0.5475, 0.1508, 0.5595, 0.1681, 0.5595, 0.1681, 0.5475, 0.1508, 0.5475, 0.1508, 0.5595, 0.1681, 0.5475, 0.1508, 0.5475, 0.1508, 0.5595, 0.1681, 0.5475, 0.1508, 0.5475, 0.1508, 0.5475, 0.1508, 0.5475, 0.1508, 0.5595, 0.1681, 0.5595, 0.1681, 0.5595, 0.1681, 0.5595, 0.1681, 0.5475, 0.1508, 0.5595, 0.1681, 0.5595, 0.1681, 0.5475, 0.1508, 0.4693, 0.2111, 0.5, 0.2237, 0.5, 0.2237, 0.4693, 0.2111, 0.5, 0.1943, 0.4797, 0.182, 0.4797, 0.182, 0.5, 0.1943, 0.5236, 0.1782, 0.5, 0.1943, 0.5, 0.1943, 0.5236, 0.1782, 0.5, 0.1943, 0.4797, 0.182, 0.4797, 0.182, 0.5, 0.1943, 0.4693, 0.2111, 0.5, 0.2237, 0.5, 0.2237, 0.4693, 0.2111, 0.5317, 0.2066, 0.5236, 0.1782, 0.5236, 0.1782, 0.5317, 0.2066, 0.4797, 0.182, 0.4693, 0.2111, 0.4693, 0.2111, 0.4797, 0.182, 0.5, 0.2237, 0.5317, 0.2066, 0.5317, 0.2066, 0.5, 0.2237, 0.5, 0.2237, 0.5317, 0.2066, 0.5277, 0.1925, 0.5236, 0.1782, 0.5, 0.1943, 0.5, 0.1943, 0.4797, 0.182, 0.4747, 0.1961, 0.4693, 0.2111, 0.5, 0.2237, 0.5317, 0.2066, 0.5236, 0.1782, 0.5236, 0.1782, 0.5277, 0.1925, 0.5317, 0.2066, 0.4797, 0.182, 0.4693, 0.2111, 0.4693, 0.2111, 0.4747, 0.1961, 0.4797, 0.182, 0.5, 0.2237, 0.5317, 0.2066, 0.5317, 0.2066, 0.5, 0.2237, 0.5236, 0.1782, 0.5, 0.1943, 0.5, 0.1943, 0.5236, 0.1782, 0.0, 0.0, 0.0, 0.0, 0.0, 0.0, 0.0, 0.0, 0.0, 0.0, 0.0, 0.0, 0.0, 0.0, 0.0, 0.0, 0.0, 0.0, 0.0, 0.0, 0.5236, 0.1782, 0.5236, 0.1782, 0.4797, 0.182, 0.4797, 0.182, 0.4797, 0.182, 0.5236, 0.1782, 0.5236, 0.1782, 0.5, 0.1943, 0.4797, 0.182, 0.0, 0.0, 0.0, 0.0, 0.0, 0.0, 0.0, 0.0, 0.0, 0.0, 0.0, 0.0, 0.0, 0.0, 0.0, 0.0, 0.0, 0.0, 0.0, 0.0, 0.4747, 0.1961, 0.4693, 0.2111, 0.4693, 0.2111, 0.4747, 0.1961, 0.4747, 0.1961, 0.4693, 0.2111, 0.4693, 0.2111, 0.4747, 0.1961, 0.0, 0.0, 0.0, 0.0, 0.0, 0.0, 0.0, 0.0, 0.0, 0.0, 0.0, 0.0, 0.0, 0.0, 0.0, 0.0, 0.5317, 0.2066, 0.5277, 0.1925, 0.5277, 0.1925, 0.5317, 0.2066, 0.0, 0.0, 0.0, 0.0, 0.0, 0.0, 0.0, 0.0, 0.5317, 0.2066, 0.5277, 0.1925, 0.5277, 0.1925, 0.5317, 0.2066, 0.0, 0.0, 0.0, 0.0, 0.0, 0.0, 0.0, 0.0, 0.0, 0.0, 0.0, 0.0, 0.0, 0.0, 0.0, 0.0, 0.0, 0.0, 0.0, 0.0, 0.0, 0.0, 0.0, 0.0, 0.0, 0.0, 0.0, 0.0, 0.0, 0.0, 0.0, 0.0, 0.4747, 0.1961, 0.4693, 0.2111, 0.4693, 0.2111, 0.4747, 0.1961, 0.5317, 0.2066, 0.5277, 0.1925, 0.5277, 0.1925, 0.5317, 0.2066, 0.0, 0.0, 0.0, 0.0, 0.0, 0.0, 0.0, 0.0, 0.5277, 0.1925, 0.5236, 0.1782, 0.5236, 0.1782, 0.5277, 0.1925, 0.5236, 0.1782, 0.4797, 0.182, 0.4797, 0.182, 0.5236, 0.1782, 0.4797, 0.182, 0.4747, 0.1961, 0.4747, 0.1961, 0.4797, 0.182, 0.5277, 0.1925, 0.5236, 0.1782, 0.5236, 0.1782, 0.5277, 0.1925, 0.5236, 0.1782, 0.4797, 0.182, 0.4797, 0.182, 0.5236, 0.1782, 0.5277, 0.1925, 0.5236, 0.1782, 0.5236, 0.1782, 0.5277, 0.1925, 0.4797, 0.182, 0.4747, 0.1961, 0.4747, 0.1961, 0.4797, 0.182, 0.0, 0.0, 0.0, 0.0, 0.0, 0.0, 0.0, 0.0, 0.4797, 0.182, 0.4747, 0.1961, 0.4747, 0.1961, 0.4797, 0.182, 0.0, 0.0, 0.0, 0.0, 0.0, 0.0, 0.0, 0.0, 0.5236, 0.1782, 0.4797, 0.182, 0.4797, 0.182, 0.5236, 0.1782, 0.0, 0.0, 0.0, 0.0, 0.0, 0.0, 0.0, 0.0, 0.5236, 0.1782, 0.4797, 0.182, 0.4797, 0.182, 0.5236, 0.1782, 0.5277, 0.1925, 0.5236, 0.1782, 0.5236, 0.1782, 0.5277, 0.1925, 0.4797, 0.182, 0.4747, 0.1961, 0.4747, 0.1961, 0.4797, 0.182, 0.5, 0.2836, 0.4425, 0.2719, 0.4425, 0.2719, 0.5, 0.2836, 0.4496, 0.2967, 0.5, 0.305, 0.5, 0.305, 0.4496, 0.2967, 0.5, 0.2836, 0.4425, 0.2719, 0.4425, 0.2719, 0.5, 0.2836, 0.5, 0.305, 0.5214, 0.3029, 0.5214, 0.3029, 0.5, 0.305, 0.5209, 0.2806, 0.5, 0.2836, 0.5, 0.2836, 0.5209, 0.2806, 0.5214, 0.3029, 0.5209, 0.2806, 0.5209, 0.2806, 0.5214, 0.3029, 0.4425, 0.2719, 0.4496, 0.2967, 0.4496, 0.2967, 0.4425, 0.2719, 0.5, 0.305, 0.5214, 0.3029, 0.5214, 0.3029, 0.5, 0.305, 0.5, 0.2836, 0.4425, 0.2719, 0.4425, 0.2719, 0.5, 0.2836, 0.5, 0.305, 0.5214, 0.3029, 0.5214, 0.3029, 0.5, 0.305, 0.4496, 0.2967, 0.5, 0.305, 0.5, 0.305, 0.4496, 0.2967, 0.5209, 0.2806, 0.5, 0.2836, 0.5, 0.2836, 0.5209, 0.2806, 0.5214, 0.3029, 0.5209, 0.2806, 0.5209, 0.2806, 0.5214, 0.3029, 0.4425, 0.2719, 0.4496, 0.2967, 0.4496, 0.2967, 0.4425, 0.2719, 0.5, 0.2836, 0.4425, 0.2719, 0.4496, 0.2967, 0.5, 0.305, 0.5, 0.305, 0.5214, 0.3029, 0.5209, 0.2806, 0.5, 0.2836, 0.4496, 0.2967, 0.5, 0.305, 0.5, 0.305, 0.4496, 0.2967, 0.5209, 0.2806, 0.5, 0.2836, 0.5, 0.2836, 0.5209, 0.2806, 0.5214, 0.3029, 0.5209, 0.2806, 0.5209, 0.2806, 0.5214, 0.3029, 0.4425, 0.2719, 0.4496, 0.2967, 0.4496, 0.2967, 0.4425, 0.2719, 0.4496, 0.2967, 0.5, 0.305, 0.5, 0.305, 0.4496, 0.2967, 0.5, 0.305, 0.5214, 0.3029, 0.5214, 0.3029, 0.5, 0.305, 0.5214, 0.3029, 0.5209, 0.2806, 0.5209, 0.2806, 0.5214, 0.3029, 0.4425, 0.2719, 0.4496, 0.2967, 0.4496, 0.2967, 0.4425, 0.2719, 0.5, 0.305, 0.5214, 0.3029, 0.5214, 0.3029, 0.5, 0.305, 0.5, 0.2836, 0.4425, 0.2719, 0.4425, 0.2719, 0.5, 0.2836, 0.5, 0.305, 0.5214, 0.3029, 0.5214, 0.3029, 0.5, 0.305, 0.4496, 0.2967, 0.5, 0.305, 0.5, 0.305, 0.4496, 0.2967, 0.5214, 0.3029, 0.5209, 0.2806, 0.5209, 0.2806, 0.5214, 0.3029, 0.4425, 0.2719, 0.4496, 0.2967, 0.4496, 0.2967, 0.4425, 0.2719, 0.5, 0.2836, 0.4425, 0.2719, 0.4496, 0.2967, 0.5, 0.305, 0.5, 0.305, 0.5214, 0.3029, 0.5209, 0.2806, 0.5, 0.2836, 0.4496, 0.2967, 0.5, 0.305, 0.5, 0.305, 0.4496, 0.2967, 0.5209, 0.2806, 0.5, 0.2836, 0.5, 0.2836, 0.5209, 0.2806, 0.5214, 0.3029, 0.5209, 0.2806, 0.5209, 0.2806, 0.5214, 0.3029, 0.4425, 0.2719, 0.4496, 0.2967, 0.4496, 0.2967, 0.4425, 0.2719, 0.4496, 0.2967, 0.5, 0.305, 0.5, 0.305, 0.4496, 0.2967, 0.5, 0.305, 0.5214, 0.3029, 0.5214, 0.3029, 0.5, 0.305, 0.5214, 0.3029, 0.5209, 0.2806, 0.5209, 0.2806, 0.5214, 0.3029, 0.4425, 0.2719, 0.4496, 0.2967, 0.4496, 0.2967, 0.4425, 0.2719, 0.5, 0.305, 0.5214, 0.3029, 0.5214, 0.3029, 0.5, 0.305, 0.5, 0.2836, 0.4425, 0.2719, 0.4425, 0.2719, 0.5, 0.2836, 0.5, 0.305, 0.5214, 0.3029, 0.5214, 0.3029, 0.5, 0.305, 0.4496, 0.2967, 0.5, 0.305, 0.5, 0.305, 0.4496, 0.2967, 0.5214, 0.3029, 0.5209, 0.2806, 0.5209, 0.2806, 0.5214, 0.3029, 0.4425, 0.2719, 0.4496, 0.2967, 0.4496, 0.2967, 0.4425, 0.2719, 0.5, 0.2836, 0.4425, 0.2719, 0.4496, 0.2967, 0.5, 0.305, 0.5, 0.305, 0.5214, 0.3029, 0.5209, 0.2806, 0.5, 0.2836, 0.4496, 0.2967, 0.5, 0.305, 0.5, 0.305, 0.4496, 0.2967, 0.5209, 0.2806, 0.5, 0.2836, 0.5, 0.2836, 0.5209, 0.2806, 0.5214, 0.3029, 0.5209, 0.2806, 0.5209, 0.2806, 0.5214, 0.3029, 0.4425, 0.2719, 0.4496, 0.2967, 0.4496, 0.2967, 0.4425, 0.2719, 0.4496, 0.2967, 0.5, 0.305, 0.5, 0.305, 0.4496, 0.2967, 0.5, 0.305, 0.5214, 0.3029, 0.5214, 0.3029, 0.5, 0.305, 0.5214, 0.3029, 0.5209, 0.2806, 0.5209, 0.2806, 0.5214, 0.3029, 0.4425, 0.2719, 0.4496, 0.2967, 0.4496, 0.2967, 0.4425, 0.2719, 0.5, 0.305, 0.5214, 0.3029, 0.5214, 0.3029, 0.5, 0.305, 0.5, 0.2836, 0.4425, 0.2719, 0.4425, 0.2719, 0.5, 0.2836, 0.5, 0.305, 0.5214, 0.3029, 0.5214, 0.3029, 0.5, 0.305, 0.4496, 0.2967, 0.5, 0.305, 0.5, 0.305, 0.4496, 0.2967, 0.5214, 0.3029, 0.5209, 0.2806, 0.5209, 0.2806, 0.5214, 0.3029, 0.4425, 0.2719, 0.4496, 0.2967, 0.4496, 0.2967, 0.4425, 0.2719, 0.5, 0.2836, 0.4425, 0.2719, 0.4496, 0.2967, 0.5, 0.305, 0.5, 0.305, 0.5214, 0.3029, 0.5209, 0.2806, 0.5, 0.2836, 0.4496, 0.2967, 0.5, 0.305, 0.5, 0.305, 0.4496, 0.2967, 0.5209, 0.2806, 0.5, 0.2836, 0.5, 0.2836, 0.5209, 0.2806, 0.5214, 0.3029, 0.5209, 0.2806, 0.5209, 0.2806, 0.5214, 0.3029, 0.4425, 0.2719, 0.4496, 0.2967, 0.4496, 0.2967, 0.4425, 0.2719, 0.4496, 0.2967, 0.5, 0.305, 0.5, 0.305, 0.4496, 0.2967, 0.5, 0.305, 0.5214, 0.3029, 0.5214, 0.3029, 0.5, 0.305, 0.5214, 0.3029, 0.5209, 0.2806, 0.5209, 0.2806, 0.5214, 0.3029, 0.4425, 0.2719, 0.4496, 0.2967, 0.4496, 0.2967, 0.4425, 0.2719, 0.5, 0.305, 0.5214, 0.3029, 0.5214, 0.3029, 0.5, 0.305, 0.5, 0.2836, 0.4425, 0.2719, 0.4425, 0.2719, 0.5, 0.2836, 0.5, 0.305, 0.5214, 0.3029, 0.5214, 0.3029, 0.5, 0.305, 0.4496, 0.2967, 0.5, 0.305, 0.5, 0.305, 0.4496, 0.2967, 0.5214, 0.3029, 0.5209, 0.2806, 0.5209, 0.2806, 0.5214, 0.3029, 0.4425, 0.2719, 0.4496, 0.2967, 0.4496, 0.2967, 0.4425, 0.2719, 0.5, 0.2836, 0.4425, 0.2719, 0.4496, 0.2967, 0.5, 0.305, 0.5, 0.305, 0.5214, 0.3029, 0.5209, 0.2806, 0.5, 0.2836, 0.4496, 0.2967, 0.5, 0.305, 0.5, 0.305, 0.4496, 0.2967, 0.5209, 0.2806, 0.5, 0.2836, 0.5, 0.2836, 0.5209, 0.2806, 0.5214, 0.3029, 0.5209, 0.2806, 0.5209, 0.2806, 0.5214, 0.3029, 0.4425, 0.2719, 0.4496, 0.2967, 0.4496, 0.2967, 0.4425, 0.2719, 0.4496, 0.2967, 0.5, 0.305, 0.5, 0.305, 0.4496, 0.2967, 0.5, 0.305, 0.5214, 0.3029, 0.5214, 0.3029, 0.5, 0.305, 0.5214, 0.3029, 0.5209, 0.2806, 0.5209, 0.2806, 0.5214, 0.3029, 0.4425, 0.2719, 0.4496, 0.2967, 0.4496, 0.2967, 0.4425, 0.2719, 0.5, 0.305, 0.5214, 0.3029, 0.5214, 0.3029, 0.5, 0.305, 0.5, 0.2836, 0.4425, 0.2719, 0.4425, 0.2719, 0.5, 0.2836, 0.5, 0.305, 0.5214, 0.3029, 0.5214, 0.3029, 0.5, 0.305, 0.4496, 0.2967, 0.5, 0.305, 0.5, 0.305, 0.4496, 0.2967, 0.5214, 0.3029, 0.5209, 0.2806, 0.5209, 0.2806, 0.5214, 0.3029, 0.4425, 0.2719, 0.4496, 0.2967, 0.4496, 0.2967, 0.4425, 0.2719, 0.5, 0.2836, 0.4425, 0.2719, 0.4496, 0.2967, 0.5, 0.305, 0.5, 0.305, 0.5214, 0.3029, 0.5209, 0.2806, 0.5, 0.2836, 0.4496, 0.2967, 0.5, 0.305, 0.5, 0.305, 0.4496, 0.2967, 0.5209, 0.2806, 0.5, 0.2836, 0.5, 0.2836, 0.5209, 0.2806, 0.5214, 0.3029, 0.5209, 0.2806, 0.5209, 0.2806, 0.5214, 0.3029, 0.4425, 0.2719, 0.4496, 0.2967, 0.4496, 0.2967, 0.4425, 0.2719, 0.0, 0.0, 0.0, 0.0, 0.0, 0.0, 0.0, 0.0, 0.0, 0.0, 0.5, 0.2836, 0.4425, 0.2719, 0.4425, 0.2719, 0.0, 0.0, 0.4425, 0.2719, 0.5, 0.2836, 0.4425, 0.2719, 0.4425, 0.2719, 0.5209, 0.2806, 0.5209, 0.2806, 0.4425, 0.2719, 0.5, 0.2836, 0.5209, 0.2806, 0.5209, 0.2806, 0.4425, 0.2719, 0.4425, 0.2719, 0.4425, 0.2719, 0.5209, 0.2806, 0.5209, 0.2806, 0.4425, 0.2719, 0.5, 0.2836, 0.5209, 0.2806, 0.5209, 0.2806, 0.4425, 0.2719, 0.4425, 0.2719, 0.4425, 0.2719, 0.5209, 0.2806, 0.5209, 0.2806, 0.4425, 0.2719, 0.5, 0.2836, 0.5209, 0.2806, 0.5209, 0.2806, 0.4425, 0.2719, 0.4425, 0.2719, 0.4425, 0.2719, 0.5209, 0.2806, 0.5209, 0.2806, 0.4425, 0.2719, 0.5, 0.2836, 0.5209, 0.2806, 0.5209, 0.2806, 0.4425, 0.2719, 0.4425, 0.2719, 0.4425, 0.2719, 0.5209, 0.2806, 0.5209, 0.2806])
me_cube.materials.append(mat_material)
me_cube.use_mirror_vertex_groups = False
me_cube.update()

# ---- objects
ob_cube = bpy.data.objects.new('Cube', me_cube)
ob_empty = bpy.data.objects.new('Empty', None)

# ---- transforms, parenting, visibility, modifiers, constraints
ob_cube.location = (0.0, 0.0, 0.0)
ob_cube.lock_rotations_4d = False
ob_cube.empty_display_type = 'ARROWS'
ob_cube.lineart.crease_threshold = 0.0
ob_empty.location = (-0.2686, 0.07999, 0.04385)
ob_empty.rotation_euler = (0.0, 0.0, 0.01745)
ob_empty.scale = (3.932, 3.932, 1.0)
ob_empty.empty_display_type = 'IMAGE'
ob_empty.empty_display_size = 5.0

# ---- collection membership
col_collection.objects.link(ob_cube)
col_collection.objects.link(ob_empty)

# ---- scene / render settings (as saved in the file)
scene.frame_start = 1; scene.frame_end = 250; scene.frame_set(1)
scene.render.engine = 'BLENDER_EEVEE_NEXT'
scene.cycles.sampling_pattern = 'TABULATED_SOBOL'
scene.view_settings.view_transform = 'Filmic'
bpy.context.view_layer.update()

# ---- added for rendering (the .blend has no active camera and no usable light): camera, sun
cam_auto = bpy.data.cameras.new('AutoCamera')
cam_auto.lens = 50.0
cam_auto.sensor_width = 36.0
cam_auto.clip_end = 1000.0
ob_auto_camera = bpy.data.objects.new('AutoCamera', cam_auto)
scene.collection.objects.link(ob_auto_camera)
ob_auto_camera.location = (5.37083, -5.63928, 4.06227)
ob_auto_camera.rotation_euler = (1.09748, -7.21219e-08, 0.694738)
scene.camera = ob_auto_camera
light_auto_sun = bpy.data.lights.new('AutoSun', 'SUN')
light_auto_sun.energy = 3.0
light_auto_sun.angle = 0.0523599
ob_auto_sun = bpy.data.objects.new('AutoSun', light_auto_sun)
scene.collection.objects.link(ob_auto_sun)
ob_auto_sun.rotation_euler = (0.872665, 0.174533, 0.523599)
bpy.context.view_layer.update()
